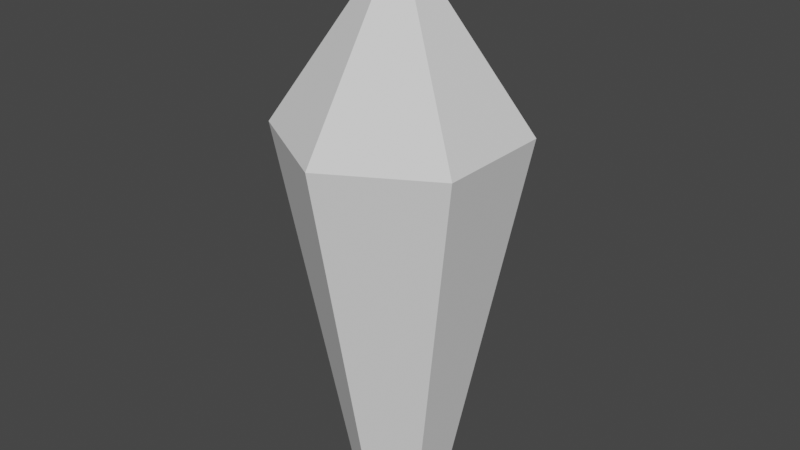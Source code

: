# Source: cristal.blend  (saved by Blender 2.80.75; exported with 4.5.12 LTS)
import bpy
from mathutils import Matrix  # noqa: F401  (used for matrix-valued properties, if any)

bpy.ops.wm.read_factory_settings(use_empty=True)
scene = bpy.context.scene
scene.name = 'Scene'

# ---- collections
col_collection = bpy.data.collections.new('Collection'); scene.collection.children.link(col_collection)

# ---- world
world_world = bpy.data.worlds.new('World'); scene.world = world_world
world_world.use_nodes = True; world_world.node_tree.nodes.clear()
_N = world_world.node_tree.nodes; _L = world_world.node_tree.links
n0 = _N.new('ShaderNodeOutputWorld'); n0.name = 'World Output'; n0.location = (300, 300)
n1 = _N.new('ShaderNodeBackground'); n1.name = 'Background'; n1.location = (10, 300)
n1.inputs[0].default_value = (0.05088, 0.05088, 0.05088, 1.0)
_L.new(n1.outputs[0], n0.inputs[0])
n0.is_active_output = True
world_world.color = (0.05088, 0.05088, 0.05088)
world_world.use_sun_shadow = False
world_world.sun_shadow_jitter_overblur = 0.0

# ---- meshes
me_cylinder = bpy.data.meshes.new('Cylinder')
me_cylinder.from_pydata([(2.557e-08, 1.074, 0.9721), (0.9301, 0.537, 0.9721), (0.9301, -0.537, 0.9721), (-6.832e-08, -1.074, 0.9721), (-0.9301, -0.537, 0.9721), (-0.9301, 0.537, 0.9721), (2.856e-10, 1.391e-08, 2.567), (-0.3845, -0.222, -2.318), (-4.256e-08, -0.444, -2.318), (0.3845, -0.222, -2.318), (0.3845, 0.222, -2.318), (-3.741e-09, 0.444, -2.318), (-0.3845, 0.222, -2.318)], [], [(1, 6, 2), (2, 6, 3), (3, 6, 4), (4, 6, 5), (5, 6, 0), (5, 0, 11, 12), (3, 4, 7, 8), (1, 2, 9, 10), (4, 5, 12, 7), (0, 1, 10, 11), (2, 3, 8, 9), (0, 6, 1), (12, 11, 10, 9, 8, 7)])
_uv = me_cylinder.uv_layers.new(name='UVMap')
_uv.uv.foreach_set('vector', [0.8333, 0.5, 0.6667, 1.0, 0.6667, 0.5, 0.6667, 0.5, 0.5, 1.0, 0.5, 0.5, 0.5, 0.5, 0.3333, 1.0, 0.3333, 0.5, 0.3333, 0.5, 0.1667, 1.0, 0.1667, 0.5, 0.1667, 0.5, -8.941e-08, 1.0, -8.941e-08, 0.5, 0.1667, 0.5, -8.941e-08, 0.5, -8.941e-08, 0.5, 0.1667, 0.5, 0.5, 0.5, 0.3333, 0.5, 0.3333, 0.5, 0.5, 0.5, 0.8333, 0.5, 0.6667, 0.5, 0.6667, 0.5, 0.8333, 0.5, 0.3333, 0.5, 0.1667, 0.5, 0.1667, 0.5, 0.3333, 0.5, 1.0, 0.5, 0.8333, 0.5, 0.8333, 0.5, 1.0, 0.5, 0.6667, 0.5, 0.5, 0.5, 0.5, 0.5, 0.6667, 0.5, 1.0, 0.5, 0.8333, 1.0, 0.8333, 0.5, 0.1667, 0.5, 1.0, 0.5, 0.8333, 0.5, 0.6667, 0.5, 0.5, 0.5, 0.3333, 0.5])
me_cylinder.use_remesh_preserve_volume = False
me_cylinder.use_remesh_preserve_attributes = False
me_cylinder.use_mirror_vertex_groups = False
me_cylinder.update()

# ---- objects
ob_cylinder = bpy.data.objects.new('Cylinder', me_cylinder)

# ---- transforms, parenting, visibility, modifiers, constraints
ob_cylinder.location = (0.0, 0.0, 0.0)
ob_cylinder.lineart.crease_threshold = 0.0

# ---- collection membership
col_collection.objects.link(ob_cylinder)

# ---- scene / render settings (as saved in the file)
scene.frame_start = 1; scene.frame_end = 250; scene.frame_set(83)
scene.render.engine = 'BLENDER_EEVEE_NEXT'
scene.cycles.use_denoising = False
scene.cycles.samples = 128
scene.cycles.sampling_pattern = 'TABULATED_SOBOL'
scene.cycles.use_adaptive_sampling = False
scene.cycles.use_light_tree = False
scene.view_settings.view_transform = 'Filmic'
bpy.context.view_layer.update()

# ---- added for rendering (the .blend has no active camera and no usable light): camera, sun
cam_auto = bpy.data.cameras.new('AutoCamera')
cam_auto.lens = 50.0
cam_auto.sensor_width = 36.0
cam_auto.clip_end = 1000.0
ob_auto_camera = bpy.data.objects.new('AutoCamera', cam_auto)
scene.collection.objects.link(ob_auto_camera)
ob_auto_camera.location = (5.22851, -6.27421, 4.30708)
ob_auto_camera.rotation_euler = (1.09748, -7.21219e-08, 0.694738)
scene.camera = ob_auto_camera
light_auto_sun = bpy.data.lights.new('AutoSun', 'SUN')
light_auto_sun.energy = 3.0
light_auto_sun.angle = 0.0523599
ob_auto_sun = bpy.data.objects.new('AutoSun', light_auto_sun)
scene.collection.objects.link(ob_auto_sun)
ob_auto_sun.rotation_euler = (0.872665, 0.174533, 0.523599)
bpy.context.view_layer.update()
